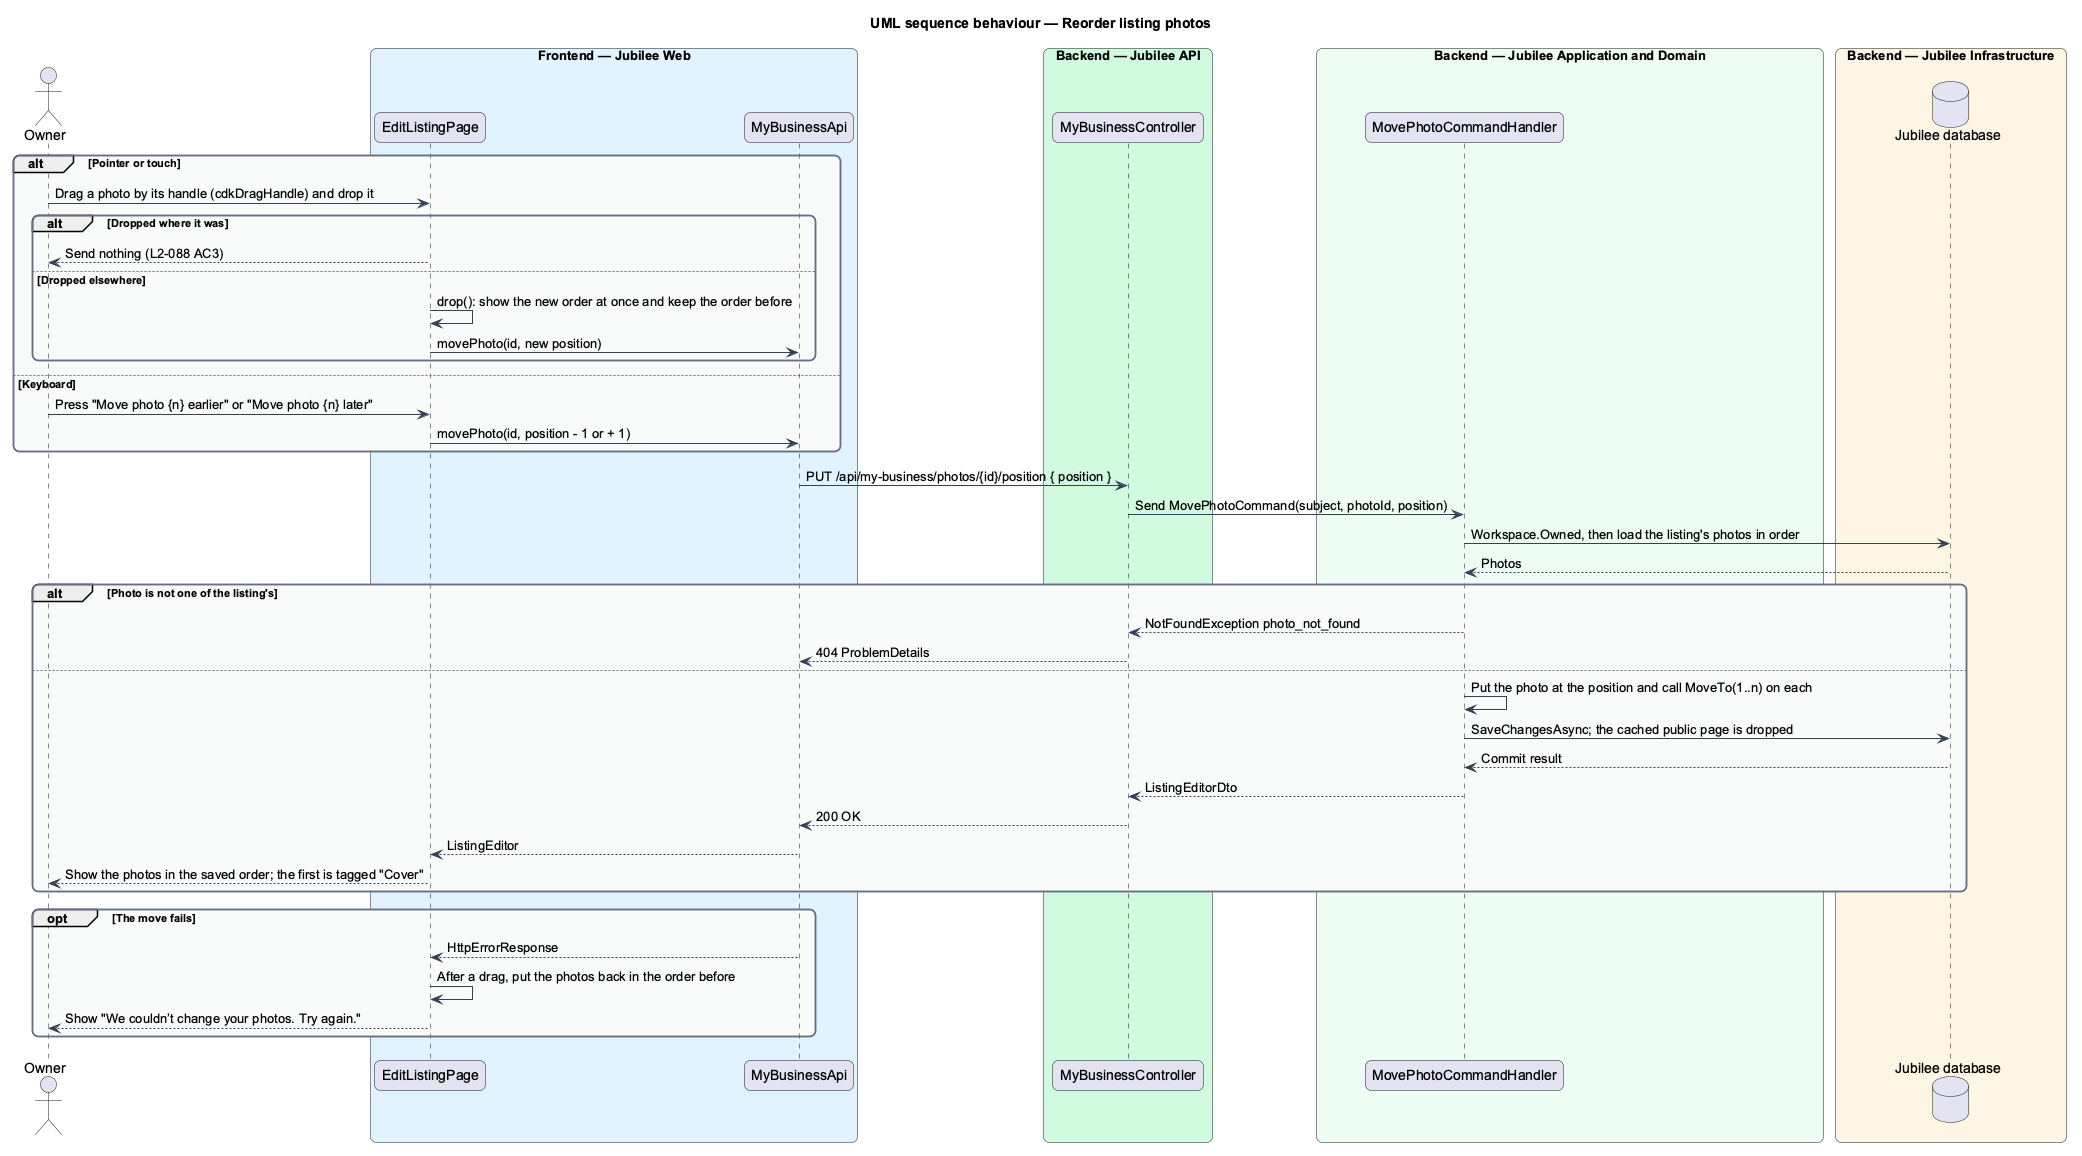

The diagram above was rendered by PlantUML. Its source (embedded in the PNG):
@startuml
title UML sequence behaviour — Reorder listing photos
skinparam backgroundColor #FFFFFF
skinparam shadowing false
skinparam roundcorner 12
skinparam defaultFontName Arial
skinparam ArrowColor #344054
skinparam rectangle {
  BorderColor #344054
  FontColor #101828
}
skinparam package {
  BorderColor #667085
  FontColor #101828
  BackgroundColor #F9FAFB
}
actor "Owner" as actor
box "Frontend — Jubilee Web" #E0F2FE
  participant "EditListingPage" as page
  participant "MyBusinessApi" as client
end box
box "Backend — Jubilee API" #D1FADF
  participant "MyBusinessController" as controller
end box
box "Backend — Jubilee Application and Domain" #ECFDF3
  participant "MovePhotoCommandHandler" as handler
end box
box "Backend — Jubilee Infrastructure" #FFF4E5
  database "Jubilee database" as db
end box
alt Pointer or touch
  actor -> page : Drag a photo by its handle (cdkDragHandle) and drop it
  alt Dropped where it was
    page --> actor : Send nothing (L2-088 AC3)
  else Dropped elsewhere
    page -> page : drop(): show the new order at once and keep the order before
    page -> client : movePhoto(id, new position)
  end
else Keyboard
  actor -> page : Press "Move photo {n} earlier" or "Move photo {n} later"
  page -> client : movePhoto(id, position - 1 or + 1)
end
client -> controller : PUT /api/my-business/photos/{id}/position { position }
controller -> handler : Send MovePhotoCommand(subject, photoId, position)
handler -> db : Workspace.Owned, then load the listing's photos in order
db --> handler : Photos
alt Photo is not one of the listing's
  handler --> controller : NotFoundException photo_not_found
  controller --> client : 404 ProblemDetails
else
  handler -> handler : Put the photo at the position and call MoveTo(1..n) on each
  handler -> db : SaveChangesAsync; the cached public page is dropped
  db --> handler : Commit result
  handler --> controller : ListingEditorDto
  controller --> client : 200 OK
  client --> page : ListingEditor
  page --> actor : Show the photos in the saved order; the first is tagged "Cover"
end
opt The move fails
  client --> page : HttpErrorResponse
  page -> page : After a drag, put the photos back in the order before
  page --> actor : Show "We couldn’t change your photos. Try again."
end
@enduml